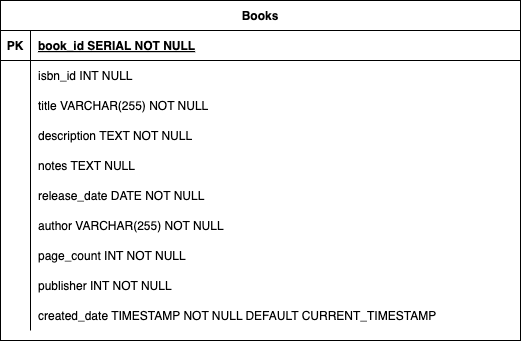

The diagram above was exported from draw.io. Its source (the exported page's mxGraphModel, read from the mxfile embedded in the PNG):
<mxGraphModel dx="2074" dy="1267" grid="1" gridSize="10" guides="1" tooltips="1" connect="1" arrows="1" fold="1" page="1" pageScale="1" pageWidth="850" pageHeight="1100" math="0" shadow="0" extFonts="Permanent Marker^https://fonts.googleapis.com/css?family=Permanent+Marker">
  <root>
    <mxCell id="0" />
    <mxCell id="1" parent="0" />
    <mxCell id="C-vyLk0tnHw3VtMMgP7b-23" value="Books" style="shape=table;startSize=30;container=1;collapsible=1;childLayout=tableLayout;fixedRows=1;rowLines=0;fontStyle=1;align=center;resizeLast=1;" parent="1" vertex="1">
      <mxGeometry x="120" y="120" width="520" height="340" as="geometry" />
    </mxCell>
    <mxCell id="C-vyLk0tnHw3VtMMgP7b-24" value="" style="shape=partialRectangle;collapsible=0;dropTarget=0;pointerEvents=0;fillColor=none;points=[[0,0.5],[1,0.5]];portConstraint=eastwest;top=0;left=0;right=0;bottom=1;" parent="C-vyLk0tnHw3VtMMgP7b-23" vertex="1">
      <mxGeometry y="30" width="520" height="30" as="geometry" />
    </mxCell>
    <mxCell id="C-vyLk0tnHw3VtMMgP7b-25" value="PK" style="shape=partialRectangle;overflow=hidden;connectable=0;fillColor=none;top=0;left=0;bottom=0;right=0;fontStyle=1;" parent="C-vyLk0tnHw3VtMMgP7b-24" vertex="1">
      <mxGeometry width="30" height="30" as="geometry">
        <mxRectangle width="30" height="30" as="alternateBounds" />
      </mxGeometry>
    </mxCell>
    <mxCell id="C-vyLk0tnHw3VtMMgP7b-26" value="book_id SERIAL NOT NULL " style="shape=partialRectangle;overflow=hidden;connectable=0;fillColor=none;top=0;left=0;bottom=0;right=0;align=left;spacingLeft=6;fontStyle=5;" parent="C-vyLk0tnHw3VtMMgP7b-24" vertex="1">
      <mxGeometry x="30" width="490" height="30" as="geometry">
        <mxRectangle width="490" height="30" as="alternateBounds" />
      </mxGeometry>
    </mxCell>
    <mxCell id="C-vyLk0tnHw3VtMMgP7b-27" value="" style="shape=partialRectangle;collapsible=0;dropTarget=0;pointerEvents=0;fillColor=none;points=[[0,0.5],[1,0.5]];portConstraint=eastwest;top=0;left=0;right=0;bottom=0;" parent="C-vyLk0tnHw3VtMMgP7b-23" vertex="1">
      <mxGeometry y="60" width="520" height="30" as="geometry" />
    </mxCell>
    <mxCell id="C-vyLk0tnHw3VtMMgP7b-28" value="" style="shape=partialRectangle;overflow=hidden;connectable=0;fillColor=none;top=0;left=0;bottom=0;right=0;" parent="C-vyLk0tnHw3VtMMgP7b-27" vertex="1">
      <mxGeometry width="30" height="30" as="geometry">
        <mxRectangle width="30" height="30" as="alternateBounds" />
      </mxGeometry>
    </mxCell>
    <mxCell id="C-vyLk0tnHw3VtMMgP7b-29" value="isbn_id INT NULL" style="shape=partialRectangle;overflow=hidden;connectable=0;fillColor=none;top=0;left=0;bottom=0;right=0;align=left;spacingLeft=6;" parent="C-vyLk0tnHw3VtMMgP7b-27" vertex="1">
      <mxGeometry x="30" width="490" height="30" as="geometry">
        <mxRectangle width="490" height="30" as="alternateBounds" />
      </mxGeometry>
    </mxCell>
    <mxCell id="sg0khR3gX8-TICL0DU-b-3" value="" style="shape=partialRectangle;collapsible=0;dropTarget=0;pointerEvents=0;fillColor=none;points=[[0,0.5],[1,0.5]];portConstraint=eastwest;top=0;left=0;right=0;bottom=0;" vertex="1" parent="C-vyLk0tnHw3VtMMgP7b-23">
      <mxGeometry y="90" width="520" height="30" as="geometry" />
    </mxCell>
    <mxCell id="sg0khR3gX8-TICL0DU-b-4" value="" style="shape=partialRectangle;overflow=hidden;connectable=0;fillColor=none;top=0;left=0;bottom=0;right=0;" vertex="1" parent="sg0khR3gX8-TICL0DU-b-3">
      <mxGeometry width="30" height="30" as="geometry">
        <mxRectangle width="30" height="30" as="alternateBounds" />
      </mxGeometry>
    </mxCell>
    <mxCell id="sg0khR3gX8-TICL0DU-b-5" value="title VARCHAR(255) NOT NULL" style="shape=partialRectangle;overflow=hidden;connectable=0;fillColor=none;top=0;left=0;bottom=0;right=0;align=left;spacingLeft=6;" vertex="1" parent="sg0khR3gX8-TICL0DU-b-3">
      <mxGeometry x="30" width="490" height="30" as="geometry">
        <mxRectangle width="490" height="30" as="alternateBounds" />
      </mxGeometry>
    </mxCell>
    <mxCell id="sg0khR3gX8-TICL0DU-b-6" value="" style="shape=partialRectangle;collapsible=0;dropTarget=0;pointerEvents=0;fillColor=none;points=[[0,0.5],[1,0.5]];portConstraint=eastwest;top=0;left=0;right=0;bottom=0;" vertex="1" parent="C-vyLk0tnHw3VtMMgP7b-23">
      <mxGeometry y="120" width="520" height="30" as="geometry" />
    </mxCell>
    <mxCell id="sg0khR3gX8-TICL0DU-b-7" value="" style="shape=partialRectangle;overflow=hidden;connectable=0;fillColor=none;top=0;left=0;bottom=0;right=0;" vertex="1" parent="sg0khR3gX8-TICL0DU-b-6">
      <mxGeometry width="30" height="30" as="geometry">
        <mxRectangle width="30" height="30" as="alternateBounds" />
      </mxGeometry>
    </mxCell>
    <mxCell id="sg0khR3gX8-TICL0DU-b-8" value="description TEXT NOT NULL" style="shape=partialRectangle;overflow=hidden;connectable=0;fillColor=none;top=0;left=0;bottom=0;right=0;align=left;spacingLeft=6;" vertex="1" parent="sg0khR3gX8-TICL0DU-b-6">
      <mxGeometry x="30" width="490" height="30" as="geometry">
        <mxRectangle width="490" height="30" as="alternateBounds" />
      </mxGeometry>
    </mxCell>
    <mxCell id="sg0khR3gX8-TICL0DU-b-9" value="" style="shape=partialRectangle;collapsible=0;dropTarget=0;pointerEvents=0;fillColor=none;points=[[0,0.5],[1,0.5]];portConstraint=eastwest;top=0;left=0;right=0;bottom=0;" vertex="1" parent="C-vyLk0tnHw3VtMMgP7b-23">
      <mxGeometry y="150" width="520" height="30" as="geometry" />
    </mxCell>
    <mxCell id="sg0khR3gX8-TICL0DU-b-10" value="" style="shape=partialRectangle;overflow=hidden;connectable=0;fillColor=none;top=0;left=0;bottom=0;right=0;" vertex="1" parent="sg0khR3gX8-TICL0DU-b-9">
      <mxGeometry width="30" height="30" as="geometry">
        <mxRectangle width="30" height="30" as="alternateBounds" />
      </mxGeometry>
    </mxCell>
    <mxCell id="sg0khR3gX8-TICL0DU-b-11" value="notes TEXT NULL" style="shape=partialRectangle;overflow=hidden;connectable=0;fillColor=none;top=0;left=0;bottom=0;right=0;align=left;spacingLeft=6;" vertex="1" parent="sg0khR3gX8-TICL0DU-b-9">
      <mxGeometry x="30" width="490" height="30" as="geometry">
        <mxRectangle width="490" height="30" as="alternateBounds" />
      </mxGeometry>
    </mxCell>
    <mxCell id="sg0khR3gX8-TICL0DU-b-12" value="" style="shape=partialRectangle;collapsible=0;dropTarget=0;pointerEvents=0;fillColor=none;points=[[0,0.5],[1,0.5]];portConstraint=eastwest;top=0;left=0;right=0;bottom=0;" vertex="1" parent="C-vyLk0tnHw3VtMMgP7b-23">
      <mxGeometry y="180" width="520" height="30" as="geometry" />
    </mxCell>
    <mxCell id="sg0khR3gX8-TICL0DU-b-13" value="" style="shape=partialRectangle;overflow=hidden;connectable=0;fillColor=none;top=0;left=0;bottom=0;right=0;" vertex="1" parent="sg0khR3gX8-TICL0DU-b-12">
      <mxGeometry width="30" height="30" as="geometry">
        <mxRectangle width="30" height="30" as="alternateBounds" />
      </mxGeometry>
    </mxCell>
    <mxCell id="sg0khR3gX8-TICL0DU-b-14" value="release_date DATE NOT NULL" style="shape=partialRectangle;overflow=hidden;connectable=0;fillColor=none;top=0;left=0;bottom=0;right=0;align=left;spacingLeft=6;" vertex="1" parent="sg0khR3gX8-TICL0DU-b-12">
      <mxGeometry x="30" width="490" height="30" as="geometry">
        <mxRectangle width="490" height="30" as="alternateBounds" />
      </mxGeometry>
    </mxCell>
    <mxCell id="sg0khR3gX8-TICL0DU-b-15" value="" style="shape=partialRectangle;collapsible=0;dropTarget=0;pointerEvents=0;fillColor=none;points=[[0,0.5],[1,0.5]];portConstraint=eastwest;top=0;left=0;right=0;bottom=0;" vertex="1" parent="C-vyLk0tnHw3VtMMgP7b-23">
      <mxGeometry y="210" width="520" height="30" as="geometry" />
    </mxCell>
    <mxCell id="sg0khR3gX8-TICL0DU-b-16" value="" style="shape=partialRectangle;overflow=hidden;connectable=0;fillColor=none;top=0;left=0;bottom=0;right=0;" vertex="1" parent="sg0khR3gX8-TICL0DU-b-15">
      <mxGeometry width="30" height="30" as="geometry">
        <mxRectangle width="30" height="30" as="alternateBounds" />
      </mxGeometry>
    </mxCell>
    <mxCell id="sg0khR3gX8-TICL0DU-b-17" value="author VARCHAR(255) NOT NULL" style="shape=partialRectangle;overflow=hidden;connectable=0;fillColor=none;top=0;left=0;bottom=0;right=0;align=left;spacingLeft=6;" vertex="1" parent="sg0khR3gX8-TICL0DU-b-15">
      <mxGeometry x="30" width="490" height="30" as="geometry">
        <mxRectangle width="490" height="30" as="alternateBounds" />
      </mxGeometry>
    </mxCell>
    <mxCell id="sg0khR3gX8-TICL0DU-b-18" value="" style="shape=partialRectangle;collapsible=0;dropTarget=0;pointerEvents=0;fillColor=none;points=[[0,0.5],[1,0.5]];portConstraint=eastwest;top=0;left=0;right=0;bottom=0;" vertex="1" parent="C-vyLk0tnHw3VtMMgP7b-23">
      <mxGeometry y="240" width="520" height="30" as="geometry" />
    </mxCell>
    <mxCell id="sg0khR3gX8-TICL0DU-b-19" value="" style="shape=partialRectangle;overflow=hidden;connectable=0;fillColor=none;top=0;left=0;bottom=0;right=0;" vertex="1" parent="sg0khR3gX8-TICL0DU-b-18">
      <mxGeometry width="30" height="30" as="geometry">
        <mxRectangle width="30" height="30" as="alternateBounds" />
      </mxGeometry>
    </mxCell>
    <mxCell id="sg0khR3gX8-TICL0DU-b-20" value="page_count INT NOT NULL" style="shape=partialRectangle;overflow=hidden;connectable=0;fillColor=none;top=0;left=0;bottom=0;right=0;align=left;spacingLeft=6;" vertex="1" parent="sg0khR3gX8-TICL0DU-b-18">
      <mxGeometry x="30" width="490" height="30" as="geometry">
        <mxRectangle width="490" height="30" as="alternateBounds" />
      </mxGeometry>
    </mxCell>
    <mxCell id="sg0khR3gX8-TICL0DU-b-21" value="" style="shape=partialRectangle;collapsible=0;dropTarget=0;pointerEvents=0;fillColor=none;points=[[0,0.5],[1,0.5]];portConstraint=eastwest;top=0;left=0;right=0;bottom=0;" vertex="1" parent="C-vyLk0tnHw3VtMMgP7b-23">
      <mxGeometry y="270" width="520" height="30" as="geometry" />
    </mxCell>
    <mxCell id="sg0khR3gX8-TICL0DU-b-22" value="" style="shape=partialRectangle;overflow=hidden;connectable=0;fillColor=none;top=0;left=0;bottom=0;right=0;" vertex="1" parent="sg0khR3gX8-TICL0DU-b-21">
      <mxGeometry width="30" height="30" as="geometry">
        <mxRectangle width="30" height="30" as="alternateBounds" />
      </mxGeometry>
    </mxCell>
    <mxCell id="sg0khR3gX8-TICL0DU-b-23" value="publisher INT NOT NULL" style="shape=partialRectangle;overflow=hidden;connectable=0;fillColor=none;top=0;left=0;bottom=0;right=0;align=left;spacingLeft=6;" vertex="1" parent="sg0khR3gX8-TICL0DU-b-21">
      <mxGeometry x="30" width="490" height="30" as="geometry">
        <mxRectangle width="490" height="30" as="alternateBounds" />
      </mxGeometry>
    </mxCell>
    <mxCell id="sg0khR3gX8-TICL0DU-b-24" value="" style="shape=partialRectangle;collapsible=0;dropTarget=0;pointerEvents=0;fillColor=none;points=[[0,0.5],[1,0.5]];portConstraint=eastwest;top=0;left=0;right=0;bottom=0;" vertex="1" parent="C-vyLk0tnHw3VtMMgP7b-23">
      <mxGeometry y="300" width="520" height="30" as="geometry" />
    </mxCell>
    <mxCell id="sg0khR3gX8-TICL0DU-b-25" value="" style="shape=partialRectangle;overflow=hidden;connectable=0;fillColor=none;top=0;left=0;bottom=0;right=0;" vertex="1" parent="sg0khR3gX8-TICL0DU-b-24">
      <mxGeometry width="30" height="30" as="geometry">
        <mxRectangle width="30" height="30" as="alternateBounds" />
      </mxGeometry>
    </mxCell>
    <mxCell id="sg0khR3gX8-TICL0DU-b-26" value="created_date TIMESTAMP NOT NULL DEFAULT CURRENT_TIMESTAMP" style="shape=partialRectangle;overflow=hidden;connectable=0;fillColor=none;top=0;left=0;bottom=0;right=0;align=left;spacingLeft=6;" vertex="1" parent="sg0khR3gX8-TICL0DU-b-24">
      <mxGeometry x="30" width="490" height="30" as="geometry">
        <mxRectangle width="490" height="30" as="alternateBounds" />
      </mxGeometry>
    </mxCell>
  </root>
</mxGraphModel>